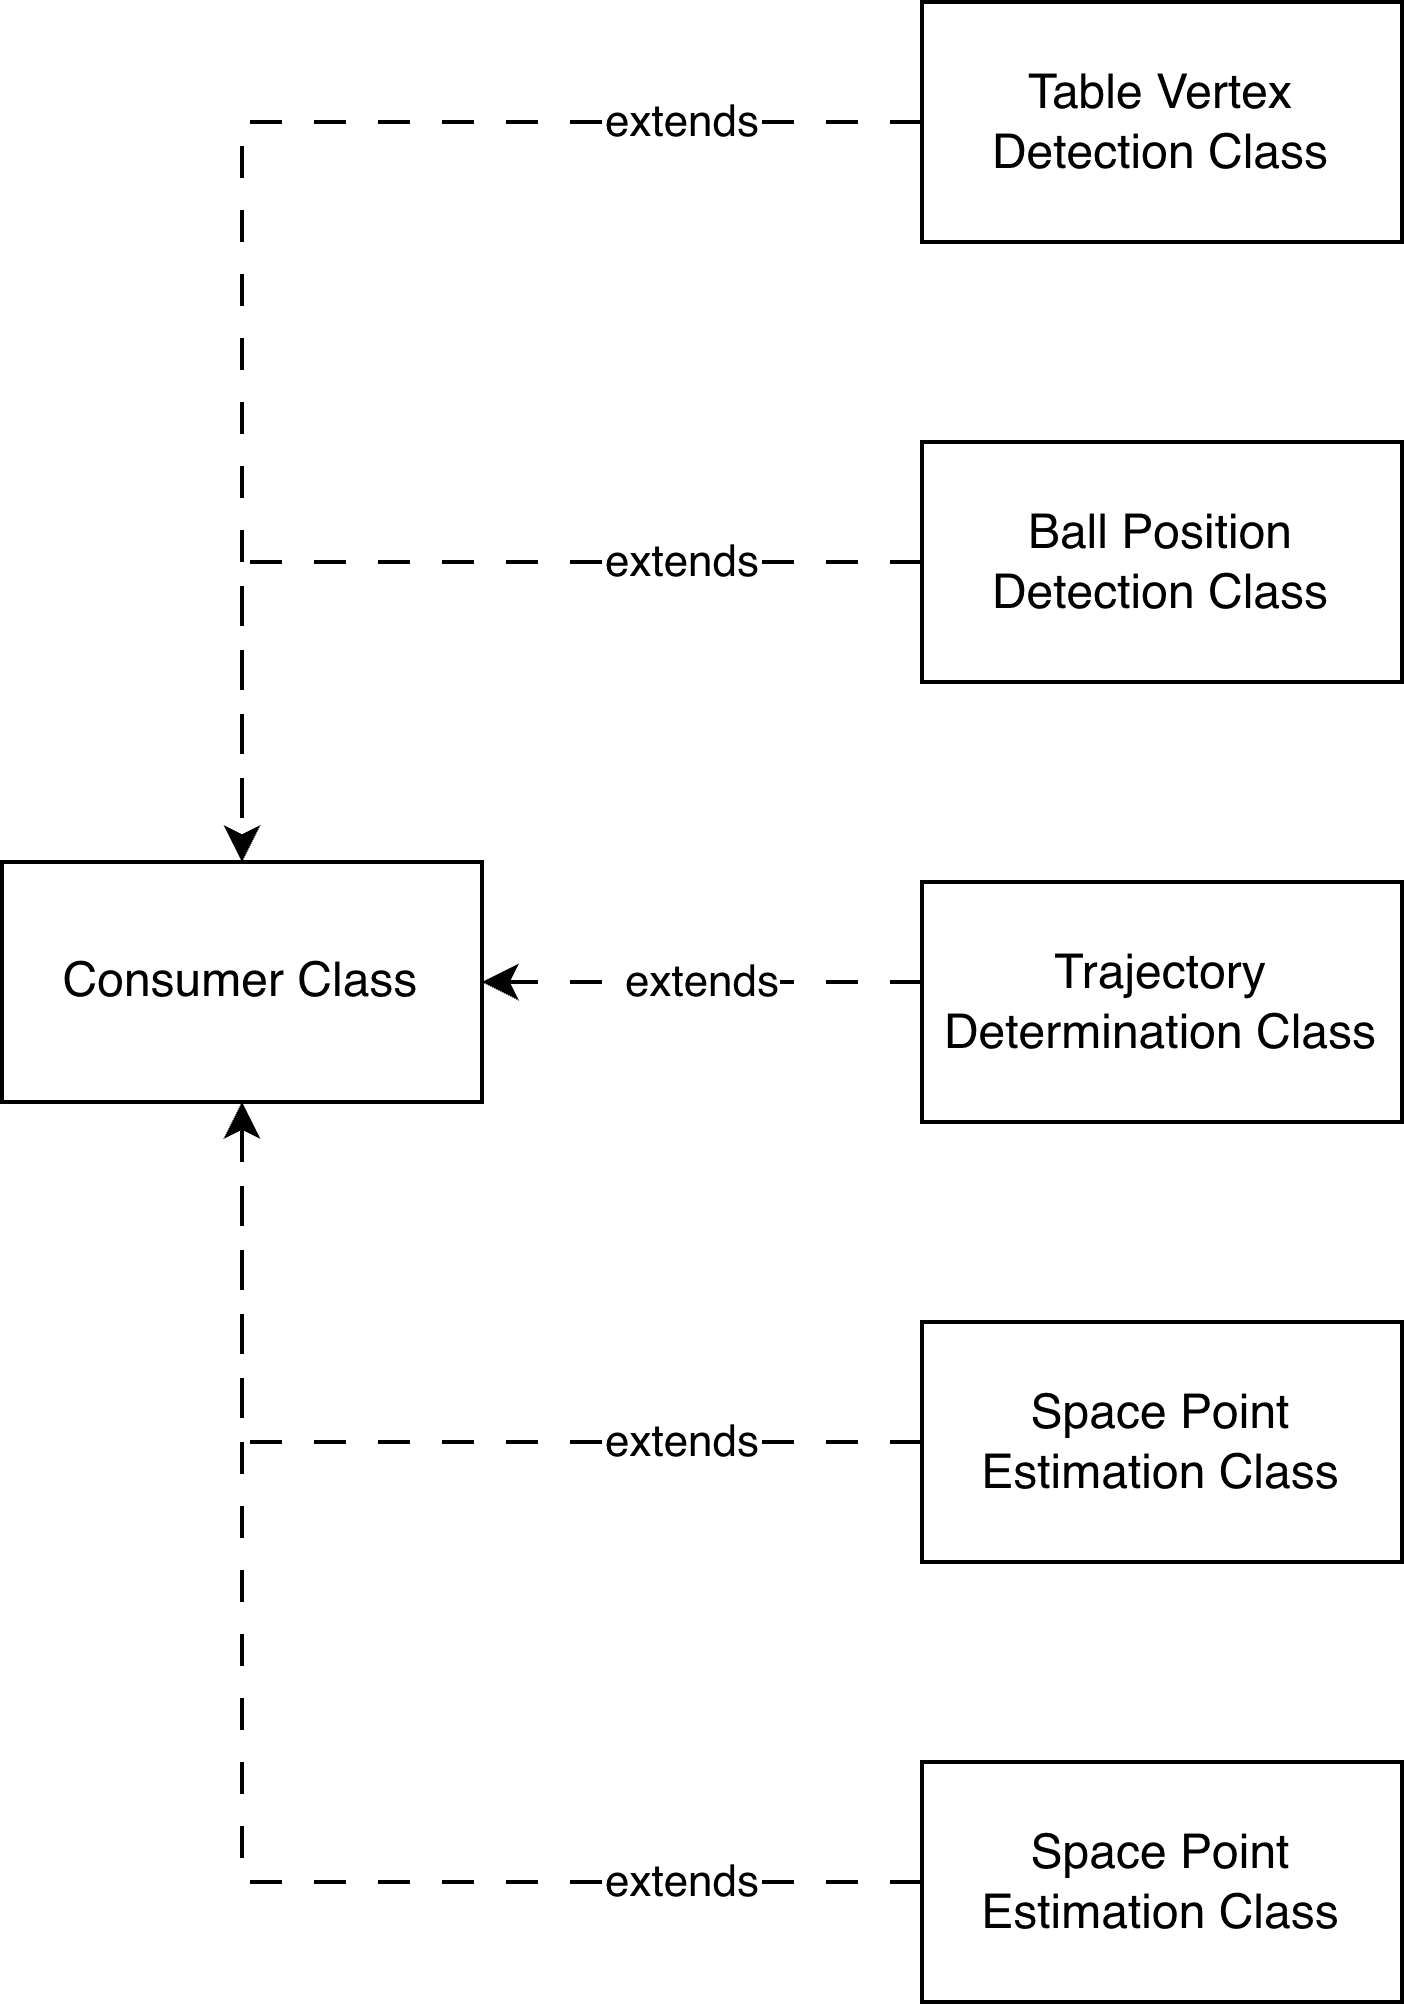

The diagram above was exported from draw.io. Its source (the exported page's mxGraphModel, read from the mxfile embedded in the PNG):
<mxGraphModel dx="981" dy="834" grid="1" gridSize="10" guides="1" tooltips="1" connect="1" arrows="1" fold="1" page="1" pageScale="1" pageWidth="827" pageHeight="1169" math="0" shadow="0">
  <root>
    <mxCell id="0" />
    <mxCell id="1" parent="0" />
    <mxCell id="2" value="extends" style="edgeStyle=orthogonalEdgeStyle;rounded=0;orthogonalLoop=1;jettySize=auto;html=1;entryX=0.5;entryY=0;entryDx=0;entryDy=0;dashed=1;dashPattern=8 8;" edge="1" source="3" target="10" parent="1">
      <mxGeometry x="-0.662" relative="1" as="geometry">
        <mxPoint as="offset" />
        <Array as="points">
          <mxPoint x="100" y="370" />
        </Array>
      </mxGeometry>
    </mxCell>
    <mxCell id="3" value="Table Vertex Detection Class" style="rounded=0;whiteSpace=wrap;html=1;fillColor=none;" vertex="1" parent="1">
      <mxGeometry x="270" y="340" width="120" height="60" as="geometry" />
    </mxCell>
    <mxCell id="4" value="extends" style="edgeStyle=orthogonalEdgeStyle;rounded=0;orthogonalLoop=1;jettySize=auto;html=1;dashed=1;dashPattern=8 8;entryX=0.5;entryY=0;entryDx=0;entryDy=0;" edge="1" source="5" target="10" parent="1">
      <mxGeometry x="-0.5102" relative="1" as="geometry">
        <mxPoint x="100" y="510" as="targetPoint" />
        <Array as="points">
          <mxPoint x="100" y="480" />
        </Array>
        <mxPoint as="offset" />
      </mxGeometry>
    </mxCell>
    <mxCell id="5" value="Ball Position Detection Class" style="rounded=0;whiteSpace=wrap;html=1;fillColor=none;" vertex="1" parent="1">
      <mxGeometry x="270" y="450" width="120" height="60" as="geometry" />
    </mxCell>
    <mxCell id="6" value="extends" style="edgeStyle=orthogonalEdgeStyle;rounded=0;orthogonalLoop=1;jettySize=auto;html=1;dashed=1;dashPattern=8 8;entryX=1;entryY=0.5;entryDx=0;entryDy=0;" edge="1" source="7" target="10" parent="1">
      <mxGeometry relative="1" as="geometry">
        <mxPoint x="170" y="600" as="targetPoint" />
        <Array as="points">
          <mxPoint x="220" y="585" />
          <mxPoint x="220" y="585" />
        </Array>
      </mxGeometry>
    </mxCell>
    <mxCell id="7" value="Trajectory Determination Class" style="rounded=0;whiteSpace=wrap;html=1;fillColor=none;" vertex="1" parent="1">
      <mxGeometry x="270" y="560" width="120" height="60" as="geometry" />
    </mxCell>
    <mxCell id="8" value="extends" style="edgeStyle=orthogonalEdgeStyle;rounded=0;orthogonalLoop=1;jettySize=auto;html=1;exitX=0;exitY=0.5;exitDx=0;exitDy=0;dashed=1;dashPattern=8 8;entryX=0.5;entryY=1;entryDx=0;entryDy=0;" edge="1" source="9" target="10" parent="1">
      <mxGeometry x="-0.5294" relative="1" as="geometry">
        <mxPoint x="100" y="570" as="targetPoint" />
        <mxPoint as="offset" />
      </mxGeometry>
    </mxCell>
    <mxCell id="9" value="Space Point Estimation Class" style="rounded=0;whiteSpace=wrap;html=1;fillColor=none;" vertex="1" parent="1">
      <mxGeometry x="270" y="670" width="120" height="60" as="geometry" />
    </mxCell>
    <mxCell id="10" value="Consumer Class" style="rounded=0;whiteSpace=wrap;html=1;" vertex="1" parent="1">
      <mxGeometry x="40" y="555" width="120" height="60" as="geometry" />
    </mxCell>
    <mxCell id="11" value="Space Point Estimation Class" style="rounded=0;whiteSpace=wrap;html=1;fillColor=none;" vertex="1" parent="1">
      <mxGeometry x="270" y="780" width="120" height="60" as="geometry" />
    </mxCell>
    <mxCell id="12" value="extends" style="edgeStyle=orthogonalEdgeStyle;rounded=0;orthogonalLoop=1;jettySize=auto;html=1;exitX=0;exitY=0.5;exitDx=0;exitDy=0;dashed=1;dashPattern=8 8;entryX=0.5;entryY=1;entryDx=0;entryDy=0;" edge="1" source="11" target="10" parent="1">
      <mxGeometry x="-0.6712" relative="1" as="geometry">
        <mxPoint x="100" y="660" as="targetPoint" />
        <mxPoint as="offset" />
        <mxPoint x="380" y="820" as="sourcePoint" />
      </mxGeometry>
    </mxCell>
  </root>
</mxGraphModel>